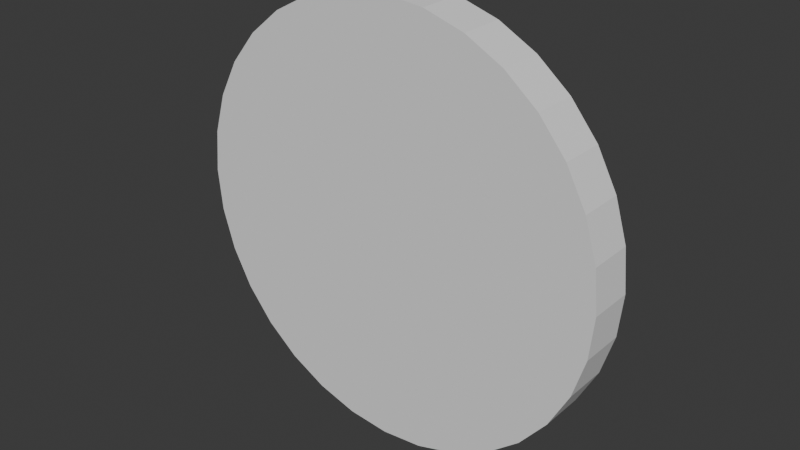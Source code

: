 # Source: Clock.blend  (saved by Blender 5.2.44; exported with 4.5.12 LTS)
import bpy
from mathutils import Matrix  # noqa: F401  (used for matrix-valued properties, if any)

bpy.ops.wm.read_factory_settings(use_empty=True)
scene = bpy.context.scene
scene.name = 'Scene'

# ---- collections
col_collection = bpy.data.collections.new('Collection'); scene.collection.children.link(col_collection)

# ---- world
world_world = bpy.data.worlds.new('World'); scene.world = world_world
world_world.use_nodes = True; world_world.node_tree.nodes.clear()
_N = world_world.node_tree.nodes; _L = world_world.node_tree.links
n0 = _N.new('ShaderNodeOutputWorld'); n0.name = 'World Output'; n0.location = (200, 100)
n1 = _N.new('ShaderNodeBackground'); n1.name = 'Background'; n1.location = (-200, 100)
n1.inputs[0].default_value = (0.05088, 0.05088, 0.05088, 1.0)
_L.new(n1.outputs[0], n0.inputs[0])
n0.is_active_output = True
world_world.color = (0.05088, 0.05088, 0.05088)
world_world.sun_shadow_jitter_overblur = 0.0

# ---- meshes
me_cylinder_001 = bpy.data.meshes.new('Cylinder.001')
me_cylinder_001.from_pydata([(-1.191e-08, 5.272, 0.8427), (-1.775e-08, 5.398, 1.029), (1.028, 5.17, 0.8427), (1.053, 5.295, 1.029), (2.017, 4.87, 0.8427), (2.066, 4.987, 1.029), (2.929, 4.383, 0.8427), (2.999, 4.489, 1.029), (3.728, 3.728, 0.8427), (3.817, 3.817, 1.029), (4.383, 2.929, 0.8427), (4.489, 2.999, 1.029), (4.87, 2.017, 0.8427), (4.987, 2.066, 1.029), (5.17, 1.028, 0.8427), (5.295, 1.053, 1.029), (5.272, 2.032e-07, 0.8427), (5.398, -2.674e-07, 1.029), (5.17, -1.028, 0.8427), (5.295, -1.053, 1.029), (4.87, -2.017, 0.8427), (4.987, -2.066, 1.029), (4.383, -2.929, 0.8427), (4.489, -2.999, 1.029), (3.728, -3.728, 0.8427), (3.817, -3.817, 1.029), (2.929, -4.383, 0.8427), (2.999, -4.489, 1.029), (2.017, -4.87, 0.8427), (2.066, -4.987, 1.029), (1.028, -5.17, 0.8427), (1.053, -5.295, 1.029), (-1.191e-08, -5.272, 0.8427), (-1.775e-08, -5.398, 1.029), (-1.028, -5.17, 0.8427), (-1.053, -5.295, 1.029), (-2.017, -4.87, 0.8427), (-2.066, -4.987, 1.029), (-2.929, -4.383, 0.8427), (-2.999, -4.489, 1.029), (-3.728, -3.728, 0.8427), (-3.817, -3.817, 1.029), (-4.383, -2.929, 0.8427), (-4.489, -2.999, 1.029), (-4.87, -2.017, 0.8427), (-4.987, -2.066, 1.029), (-5.17, -1.028, 0.8427), (-5.295, -1.053, 1.029), (-5.272, 2.032e-07, 0.8427), (-5.398, -2.674e-07, 1.029), (-5.17, 1.028, 0.8427), (-5.295, 1.053, 1.029), (-4.87, 2.017, 0.8427), (-4.987, 2.066, 1.029), (-4.383, 2.929, 0.8427), (-4.489, 2.999, 1.029), (-3.728, 3.728, 0.8427), (-3.817, 3.817, 1.029), (-2.929, 4.383, 0.8427), (-2.999, 4.489, 1.029), (-2.017, 4.87, 0.8427), (-2.066, 4.987, 1.029), (-1.028, 5.17, 0.8427), (-1.053, 5.295, 1.029), (-1.775e-08, 5.398, -0.09334), (1.053, 5.295, -0.09334), (2.066, 4.987, -0.09334), (2.999, 4.489, -0.09334), (3.817, 3.817, -0.09334), (4.489, 2.999, -0.09334), (4.987, 2.066, -0.09334), (5.295, 1.053, -0.09334), (5.398, 5.922e-08, -0.09334), (5.295, -1.053, -0.09334), (4.987, -2.066, -0.09334), (4.489, -2.999, -0.09334), (3.817, -3.817, -0.09334), (2.999, -4.489, -0.09334), (2.066, -4.987, -0.09334), (1.053, -5.295, -0.09334), (-1.775e-08, -5.398, -0.09334), (-1.053, -5.295, -0.09334), (-2.066, -4.987, -0.09334), (-2.999, -4.489, -0.09334), (-3.817, -3.817, -0.09334), (-4.489, -2.999, -0.09334), (-4.987, -2.066, -0.09334), (-5.295, -1.053, -0.09334), (-5.398, 5.922e-08, -0.09334), (-5.295, 1.053, -0.09334), (-4.987, 2.066, -0.09334), (-4.489, 2.999, -0.09334), (-3.817, 3.817, -0.09334), (-2.999, 4.489, -0.09334), (-2.066, 4.987, -0.09334), (-1.053, 5.295, -0.09334), (0.9765, 4.909, -0.1253), (1.916, 4.625, -0.1253), (2.781, 4.162, -0.1253), (3.539, 3.539, -0.1253), (4.162, 2.781, -0.1253), (4.625, 1.916, -0.1253), (4.909, 0.9765, -0.1253), (5.006, 1.092e-07, -0.1253), (4.909, -0.9765, -0.1253), (4.625, -1.916, -0.1253), (4.162, -2.781, -0.1253), (3.539, -3.539, -0.1253), (2.781, -4.162, -0.1253), (1.916, -4.625, -0.1253), (0.9765, -4.909, -0.1253), (-1.299e-08, -5.006, -0.1253), (-0.9765, -4.909, -0.1253), (-1.916, -4.625, -0.1253), (-2.781, -4.162, -0.1253), (-3.539, -3.539, -0.1253), (-4.162, -2.781, -0.1253), (-4.625, -1.916, -0.1253), (-4.909, -0.9765, -0.1253), (-5.006, 1.092e-07, -0.1253), (-4.909, 0.9765, -0.1253), (-4.625, 1.916, -0.1253), (-4.162, 2.781, -0.1253), (-3.539, 3.539, -0.1253), (-2.781, 4.162, -0.1253), (-1.916, 4.625, -0.1253), (-0.9765, 4.909, -0.1253), (-1.299e-08, 5.006, -0.1253)], [], [(64, 1, 3, 65), (65, 3, 5, 66), (66, 5, 7, 67), (67, 7, 9, 68), (68, 9, 11, 69), (69, 11, 13, 70), (70, 13, 15, 71), (71, 15, 17, 72), (72, 17, 19, 73), (73, 19, 21, 74), (74, 21, 23, 75), (75, 23, 25, 76), (76, 25, 27, 77), (77, 27, 29, 78), (78, 29, 31, 79), (79, 31, 33, 80), (80, 33, 35, 81), (81, 35, 37, 82), (82, 37, 39, 83), (83, 39, 41, 84), (84, 41, 43, 85), (85, 43, 45, 86), (86, 45, 47, 87), (87, 47, 49, 88), (88, 49, 51, 89), (89, 51, 53, 90), (90, 53, 55, 91), (91, 55, 57, 92), (92, 57, 59, 93), (93, 59, 61, 94), (3, 1, 63, 61, 59, 57, 55, 53, 51, 49, 47, 45, 43, 41, 39, 37, 35, 33, 31, 29, 27, 25, 23, 21, 19, 17, 15, 13, 11, 9, 7, 5), (94, 61, 63, 95), (95, 63, 1, 64), (0, 2, 4, 6, 8, 10, 12, 14, 16, 18, 20, 22, 24, 26, 28, 30, 32, 34, 36, 38, 40, 42, 44, 46, 48, 50, 52, 54, 56, 58, 60, 62), (126, 95, 64, 127), (125, 94, 95, 126), (124, 93, 94, 125), (123, 92, 93, 124), (122, 91, 92, 123), (121, 90, 91, 122), (120, 89, 90, 121), (119, 88, 89, 120), (118, 87, 88, 119), (117, 86, 87, 118), (116, 85, 86, 117), (115, 84, 85, 116), (114, 83, 84, 115), (113, 82, 83, 114), (112, 81, 82, 113), (111, 80, 81, 112), (110, 79, 80, 111), (109, 78, 79, 110), (108, 77, 78, 109), (107, 76, 77, 108), (106, 75, 76, 107), (105, 74, 75, 106), (104, 73, 74, 105), (103, 72, 73, 104), (102, 71, 72, 103), (101, 70, 71, 102), (100, 69, 70, 101), (99, 68, 69, 100), (98, 67, 68, 99), (97, 66, 67, 98), (96, 65, 66, 97), (127, 64, 65, 96), (0, 127, 96, 2), (2, 96, 97, 4), (4, 97, 98, 6), (6, 98, 99, 8), (8, 99, 100, 10), (10, 100, 101, 12), (12, 101, 102, 14), (14, 102, 103, 16), (16, 103, 104, 18), (18, 104, 105, 20), (20, 105, 106, 22), (22, 106, 107, 24), (24, 107, 108, 26), (26, 108, 109, 28), (28, 109, 110, 30), (30, 110, 111, 32), (32, 111, 112, 34), (34, 112, 113, 36), (36, 113, 114, 38), (38, 114, 115, 40), (40, 115, 116, 42), (42, 116, 117, 44), (44, 117, 118, 46), (46, 118, 119, 48), (48, 119, 120, 50), (50, 120, 121, 52), (52, 121, 122, 54), (54, 122, 123, 56), (56, 123, 124, 58), (58, 124, 125, 60), (60, 125, 126, 62), (62, 126, 127, 0)])
_uv = me_cylinder_001.uv_layers.new(name='UVMap')
_uv.uv.foreach_set('vector', [1.0, 0.6019, 1.0, 1.0, 0.9688, 1.0, 0.9688, 0.6019, 0.9688, 0.6019, 0.9688, 1.0, 0.9375, 1.0, 0.9375, 0.6019, 0.9375, 0.6019, 0.9375, 1.0, 0.9062, 1.0, 0.9062, 0.6019, 0.9062, 0.6019, 0.9062, 1.0, 0.875, 1.0, 0.875, 0.6019, 0.875, 0.6019, 0.875, 1.0, 0.8438, 1.0, 0.8438, 0.6019, 0.8438, 0.6019, 0.8438, 1.0, 0.8125, 1.0, 0.8125, 0.6019, 0.8125, 0.6019, 0.8125, 1.0, 0.7812, 1.0, 0.7812, 0.6019, 0.7812, 0.6019, 0.7812, 1.0, 0.75, 1.0, 0.75, 0.6019, 0.75, 0.6019, 0.75, 1.0, 0.7188, 1.0, 0.7188, 0.6019, 0.7188, 0.6019, 0.7188, 1.0, 0.6875, 1.0, 0.6875, 0.6019, 0.6875, 0.6019, 0.6875, 1.0, 0.6562, 1.0, 0.6562, 0.6019, 0.6562, 0.6019, 0.6562, 1.0, 0.625, 1.0, 0.625, 0.6019, 0.625, 0.6019, 0.625, 1.0, 0.5938, 1.0, 0.5938, 0.6019, 0.5938, 0.6019, 0.5938, 1.0, 0.5625, 1.0, 0.5625, 0.6019, 0.5625, 0.6019, 0.5625, 1.0, 0.5312, 1.0, 0.5312, 0.6019, 0.5312, 0.6019, 0.5312, 1.0, 0.5, 1.0, 0.5, 0.6019, 0.5, 0.6019, 0.5, 1.0, 0.4688, 1.0, 0.4688, 0.6019, 0.4688, 0.6019, 0.4688, 1.0, 0.4375, 1.0, 0.4375, 0.6019, 0.4375, 0.6019, 0.4375, 1.0, 0.4062, 1.0, 0.4062, 0.6019, 0.4062, 0.6019, 0.4062, 1.0, 0.375, 1.0, 0.375, 0.6019, 0.375, 0.6019, 0.375, 1.0, 0.3438, 1.0, 0.3438, 0.6019, 0.3438, 0.6019, 0.3438, 1.0, 0.3125, 1.0, 0.3125, 0.6019, 0.3125, 0.6019, 0.3125, 1.0, 0.2812, 1.0, 0.2812, 0.6019, 0.2812, 0.6019, 0.2812, 1.0, 0.25, 1.0, 0.25, 0.6019, 0.25, 0.6019, 0.25, 1.0, 0.2188, 1.0, 0.2188, 0.6019, 0.2188, 0.6019, 0.2188, 1.0, 0.1875, 1.0, 0.1875, 0.6019, 0.1875, 0.6019, 0.1875, 1.0, 0.1562, 1.0, 0.1562, 0.6019, 0.1562, 0.6019, 0.1562, 1.0, 0.125, 1.0, 0.125, 0.6019, 0.125, 0.6019, 0.125, 1.0, 0.09375, 1.0, 0.09375, 0.6019, 0.09375, 0.6019, 0.09375, 1.0, 0.0625, 1.0, 0.0625, 0.6019, 0.2968, 0.4854, 0.25, 0.49, 0.2032, 0.4854, 0.1582, 0.4717, 0.1167, 0.4496, 0.08029, 0.4197, 0.05045, 0.3833, 0.02827, 0.3418, 0.01461, 0.2968, 0.01, 0.25, 0.01461, 0.2032, 0.02827, 0.1582, 0.05045, 0.1167, 0.08029, 0.08029, 0.1167, 0.05045, 0.1582, 0.02827, 0.2032, 0.01461, 0.25, 0.01, 0.2968, 0.01461, 0.3418, 0.02827, 0.3833, 0.05045, 0.4197, 0.08029, 0.4496, 0.1167, 0.4717, 0.1582, 0.4854, 0.2032, 0.49, 0.25, 0.4854, 0.2968, 0.4717, 0.3418, 0.4496, 0.3833, 0.4197, 0.4197, 0.3833, 0.4496, 0.3418, 0.4717, 0.0625, 0.6019, 0.0625, 1.0, 0.03125, 1.0, 0.03125, 0.6019, 0.03125, 0.6019, 0.03125, 1.0, 0.0, 1.0, 0.0, 0.6019, 0.75, 0.49, 0.7968, 0.4854, 0.8418, 0.4717, 0.8833, 0.4496, 0.9197, 0.4197, 0.9496, 0.3833, 0.9717, 0.3418, 0.9854, 0.2968, 0.99, 0.25, 0.9854, 0.2032, 0.9717, 0.1582, 0.9496, 0.1167, 0.9197, 0.08029, 0.8833, 0.05045, 0.8418, 0.02827, 0.7968, 0.01461, 0.75, 0.01, 0.7032, 0.01461, 0.6582, 0.02827, 0.6167, 0.05045, 0.5803, 0.08029, 0.5504, 0.1167, 0.5283, 0.1582, 0.5146, 0.2032, 0.51, 0.25, 0.5146, 0.2968, 0.5283, 0.3418, 0.5504, 0.3833, 0.5803, 0.4197, 0.6167, 0.4496, 0.6582, 0.4717, 0.7032, 0.4854, 0.03125, 0.551, 0.03125, 0.6019, 0.0, 0.6019, 0.0, 0.551, 0.0625, 0.551, 0.0625, 0.6019, 0.03125, 0.6019, 0.03125, 0.551, 0.09375, 0.551, 0.09375, 0.6019, 0.0625, 0.6019, 0.0625, 0.551, 0.125, 0.551, 0.125, 0.6019, 0.09375, 0.6019, 0.09375, 0.551, 0.1562, 0.551, 0.1562, 0.6019, 0.125, 0.6019, 0.125, 0.551, 0.1875, 0.551, 0.1875, 0.6019, 0.1562, 0.6019, 0.1562, 0.551, 0.2187, 0.551, 0.2188, 0.6019, 0.1875, 0.6019, 0.1875, 0.551, 0.25, 0.551, 0.25, 0.6019, 0.2188, 0.6019, 0.2187, 0.551, 0.2812, 0.551, 0.2812, 0.6019, 0.25, 0.6019, 0.25, 0.551, 0.3125, 0.551, 0.3125, 0.6019, 0.2812, 0.6019, 0.2812, 0.551, 0.3438, 0.551, 0.3438, 0.6019, 0.3125, 0.6019, 0.3125, 0.551, 0.375, 0.551, 0.375, 0.6019, 0.3438, 0.6019, 0.3438, 0.551, 0.4063, 0.551, 0.4062, 0.6019, 0.375, 0.6019, 0.375, 0.551, 0.4375, 0.551, 0.4375, 0.6019, 0.4062, 0.6019, 0.4063, 0.551, 0.4687, 0.551, 0.4688, 0.6019, 0.4375, 0.6019, 0.4375, 0.551, 0.5, 0.551, 0.5, 0.6019, 0.4688, 0.6019, 0.4687, 0.551, 0.5312, 0.551, 0.5312, 0.6019, 0.5, 0.6019, 0.5, 0.551, 0.5625, 0.551, 0.5625, 0.6019, 0.5312, 0.6019, 0.5312, 0.551, 0.5938, 0.551, 0.5938, 0.6019, 0.5625, 0.6019, 0.5625, 0.551, 0.625, 0.551, 0.625, 0.6019, 0.5938, 0.6019, 0.5938, 0.551, 0.6562, 0.551, 0.6562, 0.6019, 0.625, 0.6019, 0.625, 0.551, 0.6875, 0.551, 0.6875, 0.6019, 0.6562, 0.6019, 0.6562, 0.551, 0.7188, 0.551, 0.7188, 0.6019, 0.6875, 0.6019, 0.6875, 0.551, 0.75, 0.551, 0.75, 0.6019, 0.7188, 0.6019, 0.7188, 0.551, 0.7812, 0.551, 0.7812, 0.6019, 0.75, 0.6019, 0.75, 0.551, 0.8125, 0.551, 0.8125, 0.6019, 0.7812, 0.6019, 0.7812, 0.551, 0.8437, 0.551, 0.8438, 0.6019, 0.8125, 0.6019, 0.8125, 0.551, 0.875, 0.551, 0.875, 0.6019, 0.8438, 0.6019, 0.8437, 0.551, 0.9062, 0.551, 0.9062, 0.6019, 0.875, 0.6019, 0.875, 0.551, 0.9375, 0.551, 0.9375, 0.6019, 0.9062, 0.6019, 0.9062, 0.551, 0.9687, 0.551, 0.9688, 0.6019, 0.9375, 0.6019, 0.9375, 0.551, 1.0, 0.551, 1.0, 0.6019, 0.9688, 0.6019, 0.9687, 0.551, 1.0, 0.5, 1.0, 0.551, 0.9687, 0.551, 0.9688, 0.5, 0.9688, 0.5, 0.9687, 0.551, 0.9375, 0.551, 0.9375, 0.5, 0.9375, 0.5, 0.9375, 0.551, 0.9062, 0.551, 0.9062, 0.5, 0.9062, 0.5, 0.9062, 0.551, 0.875, 0.551, 0.875, 0.5, 0.875, 0.5, 0.875, 0.551, 0.8437, 0.551, 0.8438, 0.5, 0.8438, 0.5, 0.8437, 0.551, 0.8125, 0.551, 0.8125, 0.5, 0.8125, 0.5, 0.8125, 0.551, 0.7812, 0.551, 0.7812, 0.5, 0.7812, 0.5, 0.7812, 0.551, 0.75, 0.551, 0.75, 0.5, 0.75, 0.5, 0.75, 0.551, 0.7188, 0.551, 0.7188, 0.5, 0.7188, 0.5, 0.7188, 0.551, 0.6875, 0.551, 0.6875, 0.5, 0.6875, 0.5, 0.6875, 0.551, 0.6562, 0.551, 0.6562, 0.5, 0.6562, 0.5, 0.6562, 0.551, 0.625, 0.551, 0.625, 0.5, 0.625, 0.5, 0.625, 0.551, 0.5938, 0.551, 0.5938, 0.5, 0.5938, 0.5, 0.5938, 0.551, 0.5625, 0.551, 0.5625, 0.5, 0.5625, 0.5, 0.5625, 0.551, 0.5312, 0.551, 0.5312, 0.5, 0.5312, 0.5, 0.5312, 0.551, 0.5, 0.551, 0.5, 0.5, 0.5, 0.5, 0.5, 0.551, 0.4687, 0.551, 0.4688, 0.5, 0.4688, 0.5, 0.4687, 0.551, 0.4375, 0.551, 0.4375, 0.5, 0.4375, 0.5, 0.4375, 0.551, 0.4063, 0.551, 0.4062, 0.5, 0.4062, 0.5, 0.4063, 0.551, 0.375, 0.551, 0.375, 0.5, 0.375, 0.5, 0.375, 0.551, 0.3438, 0.551, 0.3438, 0.5, 0.3438, 0.5, 0.3438, 0.551, 0.3125, 0.551, 0.3125, 0.5, 0.3125, 0.5, 0.3125, 0.551, 0.2812, 0.551, 0.2812, 0.5, 0.2812, 0.5, 0.2812, 0.551, 0.25, 0.551, 0.25, 0.5, 0.25, 0.5, 0.25, 0.551, 0.2187, 0.551, 0.2188, 0.5, 0.2188, 0.5, 0.2187, 0.551, 0.1875, 0.551, 0.1875, 0.5, 0.1875, 0.5, 0.1875, 0.551, 0.1562, 0.551, 0.1562, 0.5, 0.1562, 0.5, 0.1562, 0.551, 0.125, 0.551, 0.125, 0.5, 0.125, 0.5, 0.125, 0.551, 0.09375, 0.551, 0.09375, 0.5, 0.09375, 0.5, 0.09375, 0.551, 0.0625, 0.551, 0.0625, 0.5, 0.0625, 0.5, 0.0625, 0.551, 0.03125, 0.551, 0.03125, 0.5, 0.03125, 0.5, 0.03125, 0.551, 0.0, 0.551, 0.0, 0.5])
me_cylinder_001.update()

# ---- objects
ob_cylinder = bpy.data.objects.new('Cylinder', me_cylinder_001)

# ---- transforms, parenting, visibility, modifiers, constraints
ob_cylinder.location = (0.0, 0.0, 0.0)
ob_cylinder.rotation_euler = (1.571, -0.0, 0.0)

# ---- collection membership
col_collection.objects.link(ob_cylinder)

# ---- scene / render settings (as saved in the file)
scene.frame_start = 1; scene.frame_end = 250; scene.frame_set(1)
scene.render.engine = 'BLENDER_EEVEE_NEXT'
scene.render.bake_bias = 0.0
scene.render.bake_samples = 0
scene.render.compositor_device = 'GPU'
scene.eevee.use_volume_custom_range = False
scene.eevee.fast_gi_thickness_near = 0.1
scene.eevee.fast_gi_thickness_far = 0.0
scene.eevee.ray_tracing_options.screen_trace_thickness = 0.1
bpy.context.view_layer.update()

# ---- added for rendering (the .blend has no active camera and no usable light): camera, sun
cam_auto = bpy.data.cameras.new('AutoCamera')
cam_auto.lens = 50.0
cam_auto.sensor_width = 36.0
cam_auto.clip_end = 1000.0
ob_auto_camera = bpy.data.objects.new('AutoCamera', cam_auto)
scene.collection.objects.link(ob_auto_camera)
ob_auto_camera.location = (14.1676, -17.4532, 11.3341)
ob_auto_camera.rotation_euler = (1.09748, -7.21219e-08, 0.694738)
scene.camera = ob_auto_camera
light_auto_sun = bpy.data.lights.new('AutoSun', 'SUN')
light_auto_sun.energy = 3.0
light_auto_sun.angle = 0.0523599
ob_auto_sun = bpy.data.objects.new('AutoSun', light_auto_sun)
scene.collection.objects.link(ob_auto_sun)
ob_auto_sun.rotation_euler = (0.872665, 0.174533, 0.523599)
bpy.context.view_layer.update()
